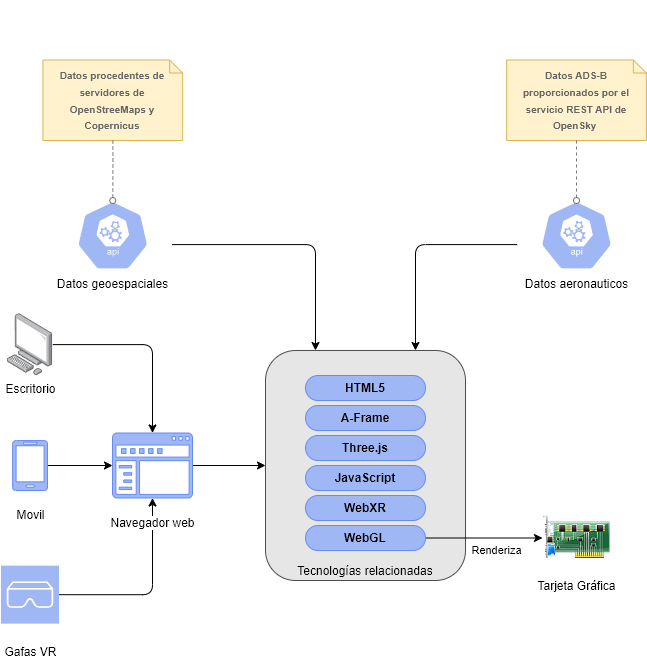

The diagram above was exported from draw.io. Its source (the exported page's mxGraphModel, read from the mxfile embedded in the PNG):
<mxGraphModel dx="1434" dy="2095" grid="1" gridSize="10" guides="1" tooltips="1" connect="1" arrows="1" fold="1" page="1" pageScale="1" pageWidth="827" pageHeight="1169" math="0" shadow="0">
  <root>
    <mxCell id="0" />
    <mxCell id="1" parent="0" />
    <mxCell id="GEZ5xCvvz1HdhHAZAKzK-12" value="Tecnologías relacionadas" style="rounded=1;strokeColor=#4D4D4D;fontStyle=0;fillColor=#E6E6E6;fontSize=12;verticalAlign=bottom;" parent="1" vertex="1">
      <mxGeometry x="393" y="210" width="200" height="230" as="geometry" />
    </mxCell>
    <mxCell id="S2x0MT0YMbnq7Fj3SX19-3" value="&lt;b style=&quot;border-color: var(--border-color);&quot;&gt;Three.js&lt;/b&gt;" style="rounded=1;whiteSpace=wrap;html=1;perimeterSpacing=0;arcSize=50;fillColor=#A0B7F6;strokeColor=#658BF3;" parent="1" vertex="1">
      <mxGeometry x="433" y="295" width="120" height="25" as="geometry" />
    </mxCell>
    <mxCell id="S2x0MT0YMbnq7Fj3SX19-18" style="edgeStyle=orthogonalEdgeStyle;rounded=1;orthogonalLoop=1;jettySize=auto;html=1;exitX=0.75;exitY=0;exitDx=0;exitDy=0;entryX=0.005;entryY=0.63;entryDx=0;entryDy=0;entryPerimeter=0;startArrow=classic;startFill=1;endArrow=none;endFill=0;" parent="1" source="GEZ5xCvvz1HdhHAZAKzK-12" target="S2x0MT0YMbnq7Fj3SX19-16" edge="1">
      <mxGeometry relative="1" as="geometry" />
    </mxCell>
    <mxCell id="S2x0MT0YMbnq7Fj3SX19-20" style="edgeStyle=orthogonalEdgeStyle;rounded=1;orthogonalLoop=1;jettySize=auto;html=1;exitX=0.25;exitY=0;exitDx=0;exitDy=0;entryX=0.995;entryY=0.63;entryDx=0;entryDy=0;entryPerimeter=0;endArrow=none;endFill=0;startArrow=classic;startFill=1;" parent="1" source="GEZ5xCvvz1HdhHAZAKzK-12" target="S2x0MT0YMbnq7Fj3SX19-19" edge="1">
      <mxGeometry relative="1" as="geometry" />
    </mxCell>
    <mxCell id="S2x0MT0YMbnq7Fj3SX19-4" value="&lt;b&gt;HTML5&lt;/b&gt;" style="rounded=1;whiteSpace=wrap;html=1;perimeterSpacing=0;arcSize=50;fillColor=#A0B7F6;strokeColor=#658BF3;" parent="1" vertex="1">
      <mxGeometry x="433" y="235" width="120" height="25" as="geometry" />
    </mxCell>
    <mxCell id="S2x0MT0YMbnq7Fj3SX19-5" value="&lt;b style=&quot;border-color: var(--border-color);&quot;&gt;A-Frame&lt;/b&gt;" style="rounded=1;whiteSpace=wrap;html=1;perimeterSpacing=0;arcSize=50;fillColor=#A0B7F6;strokeColor=#658BF3;" parent="1" vertex="1">
      <mxGeometry x="433" y="265" width="120" height="25" as="geometry" />
    </mxCell>
    <mxCell id="GEZ5xCvvz1HdhHAZAKzK-17" style="edgeStyle=orthogonalEdgeStyle;shape=connector;rounded=1;orthogonalLoop=1;jettySize=auto;html=1;labelBackgroundColor=default;strokeColor=default;fontFamily=Helvetica;fontSize=11;fontColor=default;endArrow=classic;" parent="1" source="S2x0MT0YMbnq7Fj3SX19-6" target="GEZ5xCvvz1HdhHAZAKzK-1" edge="1">
      <mxGeometry relative="1" as="geometry" />
    </mxCell>
    <mxCell id="S2x0MT0YMbnq7Fj3SX19-6" value="Gafas VR" style="sketch=0;points=[[0,0,0],[0.25,0,0],[0.5,0,0],[0.75,0,0],[1,0,0],[0,1,0],[0.25,1,0],[0.5,1,0],[0.75,1,0],[1,1,0],[0,0.25,0],[0,0.5,0],[0,0.75,0],[1,0.25,0],[1,0.5,0],[1,0.75,0]];outlineConnect=0;fontColor=default;gradientColor=#a0b7f6;gradientDirection=north;fillColor=#A0B7F6;strokeColor=#FFFFFF;dashed=0;verticalLabelPosition=bottom;verticalAlign=middle;align=center;html=1;fontSize=12;fontStyle=0;aspect=fixed;shape=mxgraph.aws4.resourceIcon;resIcon=mxgraph.aws4.ar_vr;rounded=1;arcSize=50;" parent="1" vertex="1">
      <mxGeometry x="128.5" y="425.15" width="58" height="58" as="geometry" />
    </mxCell>
    <mxCell id="GEZ5xCvvz1HdhHAZAKzK-19" style="edgeStyle=orthogonalEdgeStyle;shape=connector;rounded=1;orthogonalLoop=1;jettySize=auto;html=1;labelBackgroundColor=default;strokeColor=default;fontFamily=Helvetica;fontSize=11;fontColor=default;endArrow=classic;" parent="1" source="S2x0MT0YMbnq7Fj3SX19-7" target="GEZ5xCvvz1HdhHAZAKzK-1" edge="1">
      <mxGeometry relative="1" as="geometry" />
    </mxCell>
    <mxCell id="S2x0MT0YMbnq7Fj3SX19-7" value="Escritorio" style="image;points=[];aspect=fixed;html=1;align=center;shadow=0;dashed=0;image=img/lib/allied_telesis/computer_and_terminals/Personal_Computer.svg;" parent="1" vertex="1">
      <mxGeometry x="134.7" y="173.2" width="45.6" height="61.800000000000004" as="geometry" />
    </mxCell>
    <mxCell id="GEZ5xCvvz1HdhHAZAKzK-11" value="Renderiza" style="edgeStyle=orthogonalEdgeStyle;rounded=0;orthogonalLoop=1;jettySize=auto;html=1;entryX=0;entryY=0.5;entryDx=0;entryDy=0;" parent="1" source="S2x0MT0YMbnq7Fj3SX19-14" target="GEZ5xCvvz1HdhHAZAKzK-9" edge="1">
      <mxGeometry x="0.2126" y="-12" relative="1" as="geometry">
        <mxPoint as="offset" />
      </mxGeometry>
    </mxCell>
    <mxCell id="S2x0MT0YMbnq7Fj3SX19-14" value="&lt;b style=&quot;border-color: var(--border-color);&quot;&gt;WebGL&lt;/b&gt;" style="rounded=1;whiteSpace=wrap;html=1;perimeterSpacing=0;arcSize=50;fillColor=#A0B7F6;strokeColor=#658BF3;" parent="1" vertex="1">
      <mxGeometry x="433" y="385" width="120" height="25" as="geometry" />
    </mxCell>
    <mxCell id="S2x0MT0YMbnq7Fj3SX19-16" value="Datos aeronauticos" style="sketch=0;html=1;dashed=0;whitespace=wrap;fillColor=#a0b7f6;strokeColor=#ffffff;points=[[0.005,0.63,0],[0.1,0.2,0],[0.9,0.2,0],[0.5,0,0],[0.995,0.63,0],[0.72,0.99,0],[0.5,1,0],[0.28,0.99,0]];verticalLabelPosition=bottom;align=center;verticalAlign=top;shape=mxgraph.kubernetes.icon;prIcon=api" parent="1" vertex="1">
      <mxGeometry x="644" y="60" width="120" height="70" as="geometry" />
    </mxCell>
    <mxCell id="S2x0MT0YMbnq7Fj3SX19-19" value="Datos geoespaciales" style="sketch=0;html=1;dashed=0;whitespace=wrap;fillColor=#a0b7f6;strokeColor=#ffffff;points=[[0.005,0.63,0],[0.1,0.2,0],[0.9,0.2,0],[0.5,0,0],[0.995,0.63,0],[0.72,0.99,0],[0.5,1,0],[0.28,0.99,0]];verticalLabelPosition=bottom;align=center;verticalAlign=top;shape=mxgraph.kubernetes.icon;prIcon=api" parent="1" vertex="1">
      <mxGeometry x="180.3" y="60" width="120" height="70" as="geometry" />
    </mxCell>
    <mxCell id="GEZ5xCvvz1HdhHAZAKzK-15" style="edgeStyle=orthogonalEdgeStyle;shape=connector;rounded=1;orthogonalLoop=1;jettySize=auto;html=1;entryX=0;entryY=0.5;entryDx=0;entryDy=0;labelBackgroundColor=default;strokeColor=default;fontFamily=Helvetica;fontSize=11;fontColor=default;endArrow=classic;" parent="1" source="GEZ5xCvvz1HdhHAZAKzK-1" target="GEZ5xCvvz1HdhHAZAKzK-12" edge="1">
      <mxGeometry relative="1" as="geometry" />
    </mxCell>
    <mxCell id="GEZ5xCvvz1HdhHAZAKzK-1" value="&#10;&lt;span style=&quot;color: rgb(0, 0, 0); font-family: Helvetica; font-size: 12px; font-style: normal; font-variant-ligatures: normal; font-variant-caps: normal; font-weight: 400; letter-spacing: normal; orphans: 2; text-align: center; text-indent: 0px; text-transform: none; widows: 2; word-spacing: 0px; -webkit-text-stroke-width: 0px; background-color: rgb(255, 255, 255); text-decoration-thickness: initial; text-decoration-style: initial; text-decoration-color: initial; float: none; display: inline !important;&quot;&gt;Navegador web&lt;/span&gt;&#10;&#10;" style="sketch=0;pointerEvents=1;shadow=0;dashed=0;html=1;strokeColor=#658BF3;fillColor=#A0B7F6;labelPosition=center;verticalLabelPosition=bottom;verticalAlign=middle;outlineConnect=0;align=center;shape=mxgraph.office.concepts.navigation;rounded=1;arcSize=50;" parent="1" vertex="1">
      <mxGeometry x="240" y="292.5" width="80" height="65" as="geometry" />
    </mxCell>
    <mxCell id="GEZ5xCvvz1HdhHAZAKzK-18" style="edgeStyle=orthogonalEdgeStyle;shape=connector;rounded=1;orthogonalLoop=1;jettySize=auto;html=1;labelBackgroundColor=default;strokeColor=default;fontFamily=Helvetica;fontSize=11;fontColor=default;endArrow=classic;" parent="1" source="GEZ5xCvvz1HdhHAZAKzK-2" target="GEZ5xCvvz1HdhHAZAKzK-1" edge="1">
      <mxGeometry relative="1" as="geometry" />
    </mxCell>
    <mxCell id="GEZ5xCvvz1HdhHAZAKzK-2" value="Movil" style="verticalLabelPosition=bottom;html=1;verticalAlign=middle;align=center;strokeColor=#658BF3;fillColor=#A0B7F6;shape=mxgraph.azure.mobile;pointerEvents=1;rounded=1;arcSize=50;" parent="1" vertex="1">
      <mxGeometry x="140" y="300" width="35" height="50" as="geometry" />
    </mxCell>
    <mxCell id="GEZ5xCvvz1HdhHAZAKzK-7" value="&lt;b style=&quot;border-color: var(--border-color);&quot;&gt;JavaScript&lt;/b&gt;" style="rounded=1;whiteSpace=wrap;html=1;perimeterSpacing=0;arcSize=50;fillColor=#A0B7F6;strokeColor=#658BF3;" parent="1" vertex="1">
      <mxGeometry x="433" y="325" width="120" height="25" as="geometry" />
    </mxCell>
    <mxCell id="GEZ5xCvvz1HdhHAZAKzK-8" value="&lt;b style=&quot;border-color: var(--border-color);&quot;&gt;WebXR&lt;/b&gt;" style="rounded=1;whiteSpace=wrap;html=1;perimeterSpacing=0;arcSize=50;fillColor=#A0B7F6;strokeColor=#658BF3;" parent="1" vertex="1">
      <mxGeometry x="433" y="355" width="120" height="25" as="geometry" />
    </mxCell>
    <mxCell id="GEZ5xCvvz1HdhHAZAKzK-9" value="Tarjeta Gráfica" style="shape=image;html=1;verticalAlign=top;verticalLabelPosition=bottom;labelBackgroundColor=#ffffff;imageAspect=0;aspect=fixed;image=https://cdn2.iconfinder.com/data/icons/crystalproject/128x128/apps/hardware.png" parent="1" vertex="1">
      <mxGeometry x="670" y="363.5" width="68" height="68" as="geometry" />
    </mxCell>
    <mxCell id="MH7nib8dNd1hofN7OPon-1" value="" style="group" vertex="1" connectable="0" parent="1">
      <mxGeometry x="170.45000000000002" y="-140" width="139.7" height="140" as="geometry" />
    </mxCell>
    <mxCell id="MH7nib8dNd1hofN7OPon-3" value="&lt;font size=&quot;1&quot; face=&quot;Helvetica&quot;&gt;&lt;b&gt;Datos procedentes de servidores de OpenStreeMaps y Copernicus&lt;/b&gt;&lt;/font&gt;" style="shape=note;strokeWidth=1;fontSize=14;size=13;whiteSpace=wrap;html=1;fillColor=#fff2cc;strokeColor=#d6b656;rounded=0;fontFamily=Courier New;align=center;fontColor=#666666;" vertex="1" parent="MH7nib8dNd1hofN7OPon-1">
      <mxGeometry y="59.5" width="139.7" height="80.5" as="geometry" />
    </mxCell>
    <mxCell id="MH7nib8dNd1hofN7OPon-7" style="edgeStyle=orthogonalEdgeStyle;shape=connector;rounded=0;orthogonalLoop=1;jettySize=auto;html=1;entryX=0.5;entryY=0;entryDx=0;entryDy=0;entryPerimeter=0;dashed=1;labelBackgroundColor=default;strokeColor=#787878;fontFamily=Courier New;fontSize=9;fontColor=#666666;endArrow=oval;endFill=0;" edge="1" parent="1" source="MH7nib8dNd1hofN7OPon-3" target="S2x0MT0YMbnq7Fj3SX19-19">
      <mxGeometry relative="1" as="geometry" />
    </mxCell>
    <mxCell id="MH7nib8dNd1hofN7OPon-8" value="" style="group" vertex="1" connectable="0" parent="1">
      <mxGeometry x="634.15" y="-140" width="139.7" height="140" as="geometry" />
    </mxCell>
    <mxCell id="MH7nib8dNd1hofN7OPon-9" value="&lt;font size=&quot;1&quot; face=&quot;Helvetica&quot;&gt;&lt;b&gt;Datos ADS-B proporcionados por el servicio REST API de OpenSky&amp;nbsp;&lt;/b&gt;&lt;/font&gt;" style="shape=note;strokeWidth=1;fontSize=14;size=13;whiteSpace=wrap;html=1;fillColor=#fff2cc;strokeColor=#d6b656;rounded=0;fontFamily=Courier New;align=center;fontColor=#666666;" vertex="1" parent="MH7nib8dNd1hofN7OPon-8">
      <mxGeometry y="59.5" width="139.7" height="80.5" as="geometry" />
    </mxCell>
    <mxCell id="MH7nib8dNd1hofN7OPon-11" style="edgeStyle=orthogonalEdgeStyle;shape=connector;rounded=0;orthogonalLoop=1;jettySize=auto;html=1;entryX=0.5;entryY=0;entryDx=0;entryDy=0;entryPerimeter=0;dashed=1;labelBackgroundColor=default;strokeColor=#787878;fontFamily=Courier New;fontSize=9;fontColor=#666666;endArrow=oval;endFill=0;" edge="1" parent="1" source="MH7nib8dNd1hofN7OPon-9" target="S2x0MT0YMbnq7Fj3SX19-16">
      <mxGeometry relative="1" as="geometry" />
    </mxCell>
  </root>
</mxGraphModel>